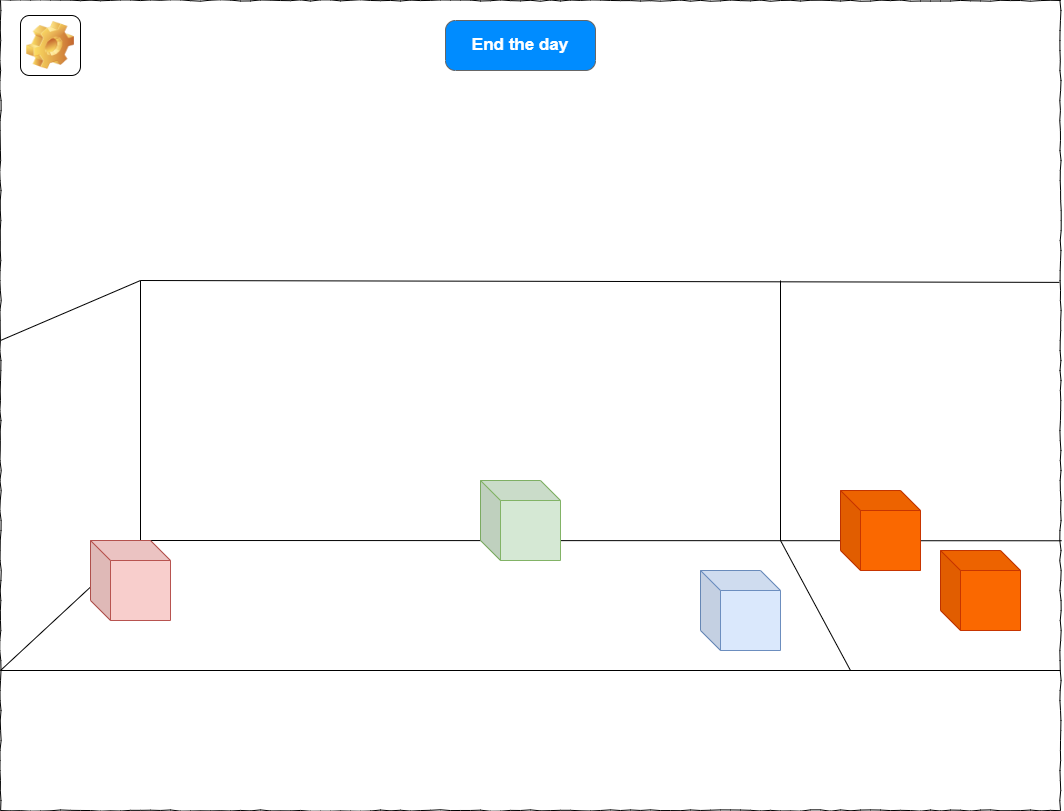

The diagram above was exported from draw.io. Its source (the exported page's mxGraphModel, read from the mxfile embedded in the PNG):
<mxGraphModel dx="1422" dy="829" grid="1" gridSize="10" guides="1" tooltips="1" connect="1" arrows="1" fold="1" page="1" pageScale="1" pageWidth="1100" pageHeight="850" background="none" math="0" shadow="0">
  <root>
    <mxCell id="0" />
    <mxCell id="1" parent="0" />
    <mxCell id="677b7b8949515195-1" value="" style="whiteSpace=wrap;html=1;rounded=0;shadow=0;labelBackgroundColor=none;strokeColor=#000000;strokeWidth=1;fillColor=none;fontFamily=Verdana;fontSize=12;fontColor=#000000;align=center;comic=1;" parent="1" vertex="1">
      <mxGeometry x="20" y="20" width="1060" height="810" as="geometry" />
    </mxCell>
    <mxCell id="gBUR-F1FtjLeRcrd6eLH-1" value="" style="endArrow=none;html=1;rounded=0;entryX=0.132;entryY=0.667;entryDx=0;entryDy=0;entryPerimeter=0;" parent="1" target="677b7b8949515195-1" edge="1">
      <mxGeometry width="50" height="50" relative="1" as="geometry">
        <mxPoint x="20" y="690" as="sourcePoint" />
        <mxPoint x="70" y="570" as="targetPoint" />
      </mxGeometry>
    </mxCell>
    <mxCell id="gBUR-F1FtjLeRcrd6eLH-4" value="" style="endArrow=none;html=1;rounded=0;entryX=1.001;entryY=0.667;entryDx=0;entryDy=0;entryPerimeter=0;" parent="1" target="677b7b8949515195-1" edge="1">
      <mxGeometry width="50" height="50" relative="1" as="geometry">
        <mxPoint x="160" y="560" as="sourcePoint" />
        <mxPoint x="570" y="400" as="targetPoint" />
      </mxGeometry>
    </mxCell>
    <mxCell id="gBUR-F1FtjLeRcrd6eLH-5" value="" style="endArrow=none;html=1;rounded=0;entryX=1.001;entryY=0.667;entryDx=0;entryDy=0;entryPerimeter=0;" parent="1" edge="1">
      <mxGeometry width="50" height="50" relative="1" as="geometry">
        <mxPoint x="20" y="690" as="sourcePoint" />
        <mxPoint x="1080" y="690" as="targetPoint" />
      </mxGeometry>
    </mxCell>
    <mxCell id="gBUR-F1FtjLeRcrd6eLH-6" value="" style="endArrow=none;html=1;rounded=0;entryX=0.132;entryY=0.667;entryDx=0;entryDy=0;entryPerimeter=0;" parent="1" edge="1">
      <mxGeometry width="50" height="50" relative="1" as="geometry">
        <mxPoint x="20" y="360" as="sourcePoint" />
        <mxPoint x="160" y="300" as="targetPoint" />
      </mxGeometry>
    </mxCell>
    <mxCell id="gBUR-F1FtjLeRcrd6eLH-7" value="" style="endArrow=none;html=1;rounded=0;" parent="1" edge="1">
      <mxGeometry width="50" height="50" relative="1" as="geometry">
        <mxPoint x="160" y="560" as="sourcePoint" />
        <mxPoint x="160" y="300" as="targetPoint" />
      </mxGeometry>
    </mxCell>
    <mxCell id="gBUR-F1FtjLeRcrd6eLH-8" value="" style="endArrow=none;html=1;rounded=0;entryX=0.999;entryY=0.348;entryDx=0;entryDy=0;entryPerimeter=0;" parent="1" target="677b7b8949515195-1" edge="1">
      <mxGeometry width="50" height="50" relative="1" as="geometry">
        <mxPoint x="160" y="300" as="sourcePoint" />
        <mxPoint x="570" y="400" as="targetPoint" />
      </mxGeometry>
    </mxCell>
    <mxCell id="gBUR-F1FtjLeRcrd6eLH-9" value="" style="shape=cube;whiteSpace=wrap;html=1;boundedLbl=1;backgroundOutline=1;darkOpacity=0.05;darkOpacity2=0.1;fillColor=#f8cecc;strokeColor=#b85450;" parent="1" vertex="1">
      <mxGeometry x="110" y="560" width="80" height="80" as="geometry" />
    </mxCell>
    <mxCell id="gBUR-F1FtjLeRcrd6eLH-10" value="" style="shape=cube;whiteSpace=wrap;html=1;boundedLbl=1;backgroundOutline=1;darkOpacity=0.05;darkOpacity2=0.1;fillColor=#dae8fc;strokeColor=#6c8ebf;" parent="1" vertex="1">
      <mxGeometry x="720" y="590" width="80" height="80" as="geometry" />
    </mxCell>
    <mxCell id="gBUR-F1FtjLeRcrd6eLH-11" value="" style="shape=cube;whiteSpace=wrap;html=1;boundedLbl=1;backgroundOutline=1;darkOpacity=0.05;darkOpacity2=0.1;fillColor=#d5e8d4;strokeColor=#82b366;" parent="1" vertex="1">
      <mxGeometry x="500" y="500" width="80" height="80" as="geometry" />
    </mxCell>
    <mxCell id="gBUR-F1FtjLeRcrd6eLH-12" value="" style="endArrow=none;html=1;rounded=0;" parent="1" edge="1">
      <mxGeometry width="50" height="50" relative="1" as="geometry">
        <mxPoint x="800" y="560" as="sourcePoint" />
        <mxPoint x="800" y="300" as="targetPoint" />
      </mxGeometry>
    </mxCell>
    <mxCell id="gBUR-F1FtjLeRcrd6eLH-13" value="" style="endArrow=none;html=1;rounded=0;" parent="1" edge="1">
      <mxGeometry width="50" height="50" relative="1" as="geometry">
        <mxPoint x="870" y="690" as="sourcePoint" />
        <mxPoint x="800" y="560" as="targetPoint" />
      </mxGeometry>
    </mxCell>
    <mxCell id="gBUR-F1FtjLeRcrd6eLH-14" value="" style="shape=cube;whiteSpace=wrap;html=1;boundedLbl=1;backgroundOutline=1;darkOpacity=0.05;darkOpacity2=0.1;fillColor=#fa6800;strokeColor=#C73500;fontColor=#000000;" parent="1" vertex="1">
      <mxGeometry x="860" y="510" width="80" height="80" as="geometry" />
    </mxCell>
    <mxCell id="gBUR-F1FtjLeRcrd6eLH-15" value="" style="shape=cube;whiteSpace=wrap;html=1;boundedLbl=1;backgroundOutline=1;darkOpacity=0.05;darkOpacity2=0.1;fillColor=#fa6800;strokeColor=#C73500;fontColor=#000000;" parent="1" vertex="1">
      <mxGeometry x="960" y="570" width="80" height="80" as="geometry" />
    </mxCell>
    <mxCell id="gVd1nrxm36XMU1ZzqvyN-1" value="End the day" style="strokeWidth=1;shadow=0;dashed=0;align=center;html=1;shape=mxgraph.mockup.buttons.button;strokeColor=#666666;fontColor=#ffffff;mainText=;buttonStyle=round;fontSize=17;fontStyle=1;fillColor=#008cff;whiteSpace=wrap;" parent="1" vertex="1">
      <mxGeometry x="465" y="40" width="150" height="50" as="geometry" />
    </mxCell>
    <object label="" Settings="" id="gVd1nrxm36XMU1ZzqvyN-2">
      <mxCell style="icon;html=1;image=img/clipart/Gear_128x128.png;fontSize=13;" parent="1" vertex="1">
        <mxGeometry x="40" y="35" width="60" height="60" as="geometry" />
      </mxCell>
    </object>
  </root>
</mxGraphModel>